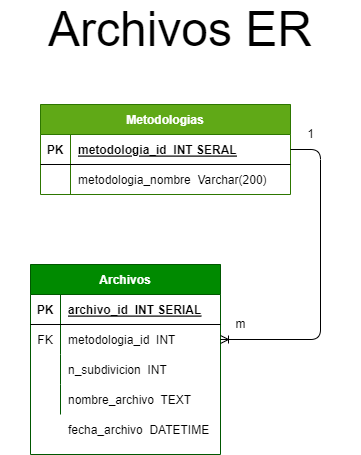

The diagram above was exported from draw.io. Its source (the exported page's mxGraphModel, read from the mxfile embedded in the PNG):
<mxGraphModel dx="652" dy="369" grid="1" gridSize="10" guides="1" tooltips="1" connect="1" arrows="1" fold="1" page="1" pageScale="1" pageWidth="850" pageHeight="1100" math="0" shadow="0">
  <root>
    <mxCell id="0" />
    <mxCell id="1" parent="0" />
    <mxCell id="2" value="Metodologias" style="shape=table;startSize=30;container=1;collapsible=1;childLayout=tableLayout;fixedRows=1;rowLines=0;fontStyle=1;align=center;resizeLast=1;fillColor=#60a917;fontColor=#ffffff;strokeColor=#2D7600;" parent="1" vertex="1">
      <mxGeometry x="250" y="120" width="250" height="90" as="geometry" />
    </mxCell>
    <mxCell id="3" value="" style="shape=tableRow;horizontal=0;startSize=0;swimlaneHead=0;swimlaneBody=0;fillColor=none;collapsible=0;dropTarget=0;points=[[0,0.5],[1,0.5]];portConstraint=eastwest;top=0;left=0;right=0;bottom=1;" parent="2" vertex="1">
      <mxGeometry y="30" width="250" height="30" as="geometry" />
    </mxCell>
    <mxCell id="4" value="PK" style="shape=partialRectangle;connectable=0;fillColor=none;top=0;left=0;bottom=0;right=0;fontStyle=1;overflow=hidden;" parent="3" vertex="1">
      <mxGeometry width="30" height="30" as="geometry">
        <mxRectangle width="30" height="30" as="alternateBounds" />
      </mxGeometry>
    </mxCell>
    <mxCell id="5" value="metodologia_id  INT SERAL" style="shape=partialRectangle;connectable=0;fillColor=none;top=0;left=0;bottom=0;right=0;align=left;spacingLeft=6;fontStyle=5;overflow=hidden;" parent="3" vertex="1">
      <mxGeometry x="30" width="220" height="30" as="geometry">
        <mxRectangle width="220" height="30" as="alternateBounds" />
      </mxGeometry>
    </mxCell>
    <mxCell id="6" value="" style="shape=tableRow;horizontal=0;startSize=0;swimlaneHead=0;swimlaneBody=0;fillColor=none;collapsible=0;dropTarget=0;points=[[0,0.5],[1,0.5]];portConstraint=eastwest;top=0;left=0;right=0;bottom=0;" parent="2" vertex="1">
      <mxGeometry y="60" width="250" height="30" as="geometry" />
    </mxCell>
    <mxCell id="7" value="" style="shape=partialRectangle;connectable=0;fillColor=none;top=0;left=0;bottom=0;right=0;editable=1;overflow=hidden;" parent="6" vertex="1">
      <mxGeometry width="30" height="30" as="geometry">
        <mxRectangle width="30" height="30" as="alternateBounds" />
      </mxGeometry>
    </mxCell>
    <mxCell id="8" value="metodologia_nombre  Varchar(200)" style="shape=partialRectangle;connectable=0;fillColor=none;top=0;left=0;bottom=0;right=0;align=left;spacingLeft=6;overflow=hidden;" parent="6" vertex="1">
      <mxGeometry x="30" width="220" height="30" as="geometry">
        <mxRectangle width="220" height="30" as="alternateBounds" />
      </mxGeometry>
    </mxCell>
    <mxCell id="35" value="Archivos" style="shape=table;startSize=30;container=1;collapsible=1;childLayout=tableLayout;fixedRows=1;rowLines=0;fontStyle=1;align=center;resizeLast=1;fillColor=#008a00;fontColor=#ffffff;strokeColor=#005700;" parent="1" vertex="1">
      <mxGeometry x="240" y="280" width="190" height="190" as="geometry" />
    </mxCell>
    <mxCell id="36" value="" style="shape=tableRow;horizontal=0;startSize=0;swimlaneHead=0;swimlaneBody=0;fillColor=none;collapsible=0;dropTarget=0;points=[[0,0.5],[1,0.5]];portConstraint=eastwest;top=0;left=0;right=0;bottom=1;" parent="35" vertex="1">
      <mxGeometry y="30" width="190" height="30" as="geometry" />
    </mxCell>
    <mxCell id="37" value="PK" style="shape=partialRectangle;connectable=0;fillColor=none;top=0;left=0;bottom=0;right=0;fontStyle=1;overflow=hidden;" parent="36" vertex="1">
      <mxGeometry width="30" height="30" as="geometry">
        <mxRectangle width="30" height="30" as="alternateBounds" />
      </mxGeometry>
    </mxCell>
    <mxCell id="38" value="archivo_id  INT SERIAL" style="shape=partialRectangle;connectable=0;fillColor=none;top=0;left=0;bottom=0;right=0;align=left;spacingLeft=6;fontStyle=5;overflow=hidden;" parent="36" vertex="1">
      <mxGeometry x="30" width="160" height="30" as="geometry">
        <mxRectangle width="160" height="30" as="alternateBounds" />
      </mxGeometry>
    </mxCell>
    <mxCell id="39" value="" style="shape=tableRow;horizontal=0;startSize=0;swimlaneHead=0;swimlaneBody=0;fillColor=none;collapsible=0;dropTarget=0;points=[[0,0.5],[1,0.5]];portConstraint=eastwest;top=0;left=0;right=0;bottom=0;" parent="35" vertex="1">
      <mxGeometry y="60" width="190" height="30" as="geometry" />
    </mxCell>
    <mxCell id="40" value="FK" style="shape=partialRectangle;connectable=0;fillColor=none;top=0;left=0;bottom=0;right=0;editable=1;overflow=hidden;" parent="39" vertex="1">
      <mxGeometry width="30" height="30" as="geometry">
        <mxRectangle width="30" height="30" as="alternateBounds" />
      </mxGeometry>
    </mxCell>
    <mxCell id="41" value="metodologia_id  INT" style="shape=partialRectangle;connectable=0;fillColor=none;top=0;left=0;bottom=0;right=0;align=left;spacingLeft=6;overflow=hidden;" parent="39" vertex="1">
      <mxGeometry x="30" width="160" height="30" as="geometry">
        <mxRectangle width="160" height="30" as="alternateBounds" />
      </mxGeometry>
    </mxCell>
    <mxCell id="42" value="" style="shape=tableRow;horizontal=0;startSize=0;swimlaneHead=0;swimlaneBody=0;fillColor=none;collapsible=0;dropTarget=0;points=[[0,0.5],[1,0.5]];portConstraint=eastwest;top=0;left=0;right=0;bottom=0;" parent="35" vertex="1">
      <mxGeometry y="90" width="190" height="30" as="geometry" />
    </mxCell>
    <mxCell id="43" value="" style="shape=partialRectangle;connectable=0;fillColor=none;top=0;left=0;bottom=0;right=0;editable=1;overflow=hidden;" parent="42" vertex="1">
      <mxGeometry width="30" height="30" as="geometry">
        <mxRectangle width="30" height="30" as="alternateBounds" />
      </mxGeometry>
    </mxCell>
    <mxCell id="44" value="n_subdivicion  INT" style="shape=partialRectangle;connectable=0;fillColor=none;top=0;left=0;bottom=0;right=0;align=left;spacingLeft=6;overflow=hidden;" parent="42" vertex="1">
      <mxGeometry x="30" width="160" height="30" as="geometry">
        <mxRectangle width="160" height="30" as="alternateBounds" />
      </mxGeometry>
    </mxCell>
    <mxCell id="45" value="" style="shape=tableRow;horizontal=0;startSize=0;swimlaneHead=0;swimlaneBody=0;fillColor=none;collapsible=0;dropTarget=0;points=[[0,0.5],[1,0.5]];portConstraint=eastwest;top=0;left=0;right=0;bottom=0;" parent="35" vertex="1">
      <mxGeometry y="120" width="190" height="30" as="geometry" />
    </mxCell>
    <mxCell id="46" value="" style="shape=partialRectangle;connectable=0;fillColor=none;top=0;left=0;bottom=0;right=0;editable=1;overflow=hidden;" parent="45" vertex="1">
      <mxGeometry width="30" height="30" as="geometry">
        <mxRectangle width="30" height="30" as="alternateBounds" />
      </mxGeometry>
    </mxCell>
    <mxCell id="47" value="nombre_archivo  TEXT" style="shape=partialRectangle;connectable=0;fillColor=none;top=0;left=0;bottom=0;right=0;align=left;spacingLeft=6;overflow=hidden;" parent="45" vertex="1">
      <mxGeometry x="30" width="160" height="30" as="geometry">
        <mxRectangle width="160" height="30" as="alternateBounds" />
      </mxGeometry>
    </mxCell>
    <mxCell id="49" value="" style="edgeStyle=entityRelationEdgeStyle;fontSize=12;html=1;endArrow=ERoneToMany;" parent="1" source="3" target="39" edge="1">
      <mxGeometry width="100" height="100" relative="1" as="geometry">
        <mxPoint x="500" y="360" as="sourcePoint" />
        <mxPoint x="600" y="260" as="targetPoint" />
      </mxGeometry>
    </mxCell>
    <mxCell id="50" value="&lt;font style=&quot;font-size: 48px;&quot;&gt;Archivos ER&lt;/font&gt;" style="text;html=1;strokeColor=none;fillColor=none;align=center;verticalAlign=middle;whiteSpace=wrap;rounded=0;" parent="1" vertex="1">
      <mxGeometry x="210" y="30" width="360" height="30" as="geometry" />
    </mxCell>
    <mxCell id="52" value="" style="shape=tableRow;horizontal=0;startSize=0;swimlaneHead=0;swimlaneBody=0;fillColor=none;collapsible=0;dropTarget=0;points=[[0,0.5],[1,0.5]];portConstraint=eastwest;top=0;left=0;right=0;bottom=0;" parent="1" vertex="1">
      <mxGeometry x="240" y="430" width="240" height="30" as="geometry" />
    </mxCell>
    <mxCell id="53" value="" style="shape=partialRectangle;connectable=0;fillColor=none;top=0;left=0;bottom=0;right=0;editable=1;overflow=hidden;" parent="52" vertex="1">
      <mxGeometry width="30" height="30" as="geometry">
        <mxRectangle width="30" height="30" as="alternateBounds" />
      </mxGeometry>
    </mxCell>
    <mxCell id="54" value="fecha_archivo  DATETIME" style="shape=partialRectangle;connectable=0;fillColor=none;top=0;left=0;bottom=0;right=0;align=left;spacingLeft=6;overflow=hidden;" parent="52" vertex="1">
      <mxGeometry x="30" width="210" height="30" as="geometry">
        <mxRectangle width="210" height="30" as="alternateBounds" />
      </mxGeometry>
    </mxCell>
    <mxCell id="55" value="1" style="text;html=1;align=center;verticalAlign=middle;resizable=0;points=[];autosize=1;strokeColor=none;fillColor=none;" vertex="1" parent="1">
      <mxGeometry x="505" y="135" width="30" height="30" as="geometry" />
    </mxCell>
    <mxCell id="56" value="m" style="text;html=1;align=center;verticalAlign=middle;resizable=0;points=[];autosize=1;strokeColor=none;fillColor=none;" vertex="1" parent="1">
      <mxGeometry x="435" y="325" width="30" height="30" as="geometry" />
    </mxCell>
  </root>
</mxGraphModel>